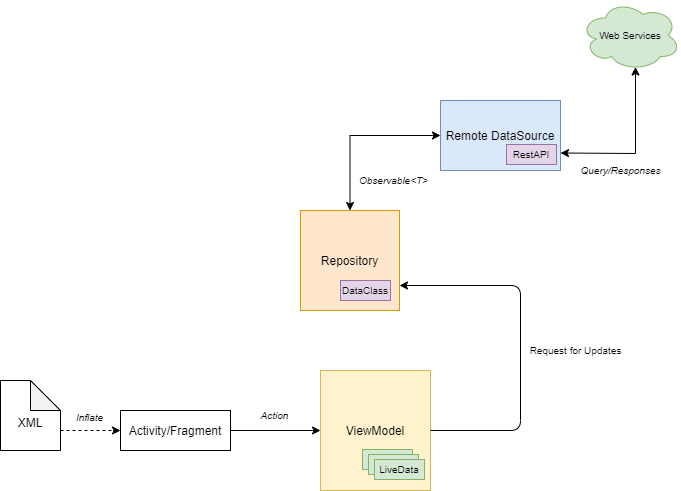

The diagram above was exported from draw.io. Its source (the exported page's mxGraphModel, read from the mxfile embedded in the PNG):
<mxGraphModel dx="1209" dy="736" grid="1" gridSize="10" guides="1" tooltips="1" connect="1" arrows="1" fold="1" page="1" pageScale="1" pageWidth="827" pageHeight="1169" math="0" shadow="0">
  <root>
    <mxCell id="WIyWlLk6GJQsqaUBKTNV-0" />
    <mxCell id="WIyWlLk6GJQsqaUBKTNV-1" parent="WIyWlLk6GJQsqaUBKTNV-0" />
    <mxCell id="aib_JwidlLYE0E-oxhwL-12" value="&lt;br&gt;XML" style="shape=note;whiteSpace=wrap;html=1;backgroundOutline=1;darkOpacity=0.05;" vertex="1" parent="WIyWlLk6GJQsqaUBKTNV-1">
      <mxGeometry x="120" y="410" width="60" height="70" as="geometry" />
    </mxCell>
    <mxCell id="aib_JwidlLYE0E-oxhwL-13" value="" style="endArrow=classic;html=1;dashed=1;" edge="1" parent="WIyWlLk6GJQsqaUBKTNV-1">
      <mxGeometry width="50" height="50" relative="1" as="geometry">
        <mxPoint x="180" y="460" as="sourcePoint" />
        <mxPoint x="240" y="460" as="targetPoint" />
      </mxGeometry>
    </mxCell>
    <mxCell id="aib_JwidlLYE0E-oxhwL-29" style="edgeStyle=orthogonalEdgeStyle;rounded=0;orthogonalLoop=1;jettySize=auto;html=1;exitX=1;exitY=0.5;exitDx=0;exitDy=0;entryX=0;entryY=0.5;entryDx=0;entryDy=0;fontSize=10;" edge="1" parent="WIyWlLk6GJQsqaUBKTNV-1" source="aib_JwidlLYE0E-oxhwL-14" target="aib_JwidlLYE0E-oxhwL-15">
      <mxGeometry relative="1" as="geometry" />
    </mxCell>
    <mxCell id="aib_JwidlLYE0E-oxhwL-14" value="Activity/Fragment" style="rounded=0;whiteSpace=wrap;html=1;" vertex="1" parent="WIyWlLk6GJQsqaUBKTNV-1">
      <mxGeometry x="240" y="440" width="110" height="40" as="geometry" />
    </mxCell>
    <mxCell id="aib_JwidlLYE0E-oxhwL-15" value="ViewModel" style="rounded=0;whiteSpace=wrap;html=1;fillColor=#fff2cc;strokeColor=#d6b656;align=center;" vertex="1" parent="WIyWlLk6GJQsqaUBKTNV-1">
      <mxGeometry x="440" y="400" width="110" height="120" as="geometry" />
    </mxCell>
    <mxCell id="aib_JwidlLYE0E-oxhwL-19" value="Action" style="text;html=1;align=center;verticalAlign=middle;resizable=0;points=[];autosize=1;fontStyle=2;fontSize=10;" vertex="1" parent="WIyWlLk6GJQsqaUBKTNV-1">
      <mxGeometry x="373.5" y="435" width="40" height="20" as="geometry" />
    </mxCell>
    <mxCell id="aib_JwidlLYE0E-oxhwL-25" value="" style="rounded=0;whiteSpace=wrap;html=1;fontSize=10;fillColor=#d5e8d4;strokeColor=#82b366;" vertex="1" parent="WIyWlLk6GJQsqaUBKTNV-1">
      <mxGeometry x="482" y="479" width="50" height="20" as="geometry" />
    </mxCell>
    <mxCell id="aib_JwidlLYE0E-oxhwL-26" value="" style="rounded=0;whiteSpace=wrap;html=1;fontSize=10;fillColor=#d5e8d4;strokeColor=#82b366;" vertex="1" parent="WIyWlLk6GJQsqaUBKTNV-1">
      <mxGeometry x="488" y="484" width="50" height="20" as="geometry" />
    </mxCell>
    <mxCell id="aib_JwidlLYE0E-oxhwL-27" value="LiveData" style="rounded=0;whiteSpace=wrap;html=1;fontSize=10;fillColor=#d5e8d4;strokeColor=#82b366;" vertex="1" parent="WIyWlLk6GJQsqaUBKTNV-1">
      <mxGeometry x="494" y="489" width="50" height="20" as="geometry" />
    </mxCell>
    <mxCell id="aib_JwidlLYE0E-oxhwL-38" style="edgeStyle=orthogonalEdgeStyle;rounded=0;orthogonalLoop=1;jettySize=auto;html=1;exitX=0.5;exitY=0;exitDx=0;exitDy=0;fontSize=10;entryX=0;entryY=0.5;entryDx=0;entryDy=0;startArrow=classic;startFill=1;" edge="1" parent="WIyWlLk6GJQsqaUBKTNV-1" source="aib_JwidlLYE0E-oxhwL-32" target="aib_JwidlLYE0E-oxhwL-37">
      <mxGeometry relative="1" as="geometry">
        <mxPoint x="470" y="150" as="targetPoint" />
      </mxGeometry>
    </mxCell>
    <mxCell id="aib_JwidlLYE0E-oxhwL-32" value="&lt;font style=&quot;font-size: 12px&quot;&gt;Repository&lt;/font&gt;" style="rounded=0;whiteSpace=wrap;html=1;fontSize=10;fillColor=#ffe6cc;strokeColor=#d79b00;" vertex="1" parent="WIyWlLk6GJQsqaUBKTNV-1">
      <mxGeometry x="420" y="240" width="99" height="100" as="geometry" />
    </mxCell>
    <mxCell id="aib_JwidlLYE0E-oxhwL-33" value="" style="endArrow=classic;html=1;fontSize=10;exitX=1;exitY=0.5;exitDx=0;exitDy=0;entryX=1;entryY=0.75;entryDx=0;entryDy=0;" edge="1" parent="WIyWlLk6GJQsqaUBKTNV-1" source="aib_JwidlLYE0E-oxhwL-15" target="aib_JwidlLYE0E-oxhwL-32">
      <mxGeometry width="50" height="50" relative="1" as="geometry">
        <mxPoint x="590" y="400" as="sourcePoint" />
        <mxPoint x="550" y="300" as="targetPoint" />
        <Array as="points">
          <mxPoint x="640" y="460" />
          <mxPoint x="640" y="315" />
        </Array>
      </mxGeometry>
    </mxCell>
    <mxCell id="aib_JwidlLYE0E-oxhwL-35" value="Request for Updates" style="text;html=1;align=center;verticalAlign=middle;resizable=0;points=[];autosize=1;fontSize=10;" vertex="1" parent="WIyWlLk6GJQsqaUBKTNV-1">
      <mxGeometry x="640" y="370" width="110" height="20" as="geometry" />
    </mxCell>
    <mxCell id="aib_JwidlLYE0E-oxhwL-36" value="DataClass" style="rounded=0;whiteSpace=wrap;html=1;fontSize=10;fillColor=#e1d5e7;strokeColor=#9673a6;" vertex="1" parent="WIyWlLk6GJQsqaUBKTNV-1">
      <mxGeometry x="460" y="310" width="50" height="20" as="geometry" />
    </mxCell>
    <mxCell id="aib_JwidlLYE0E-oxhwL-42" style="edgeStyle=none;rounded=0;orthogonalLoop=1;jettySize=auto;html=1;exitX=1;exitY=0.75;exitDx=0;exitDy=0;entryX=0.55;entryY=0.95;entryDx=0;entryDy=0;entryPerimeter=0;startArrow=classic;startFill=1;fontSize=10;" edge="1" parent="WIyWlLk6GJQsqaUBKTNV-1" source="aib_JwidlLYE0E-oxhwL-37" target="aib_JwidlLYE0E-oxhwL-41">
      <mxGeometry relative="1" as="geometry">
        <Array as="points">
          <mxPoint x="755" y="183" />
        </Array>
      </mxGeometry>
    </mxCell>
    <mxCell id="aib_JwidlLYE0E-oxhwL-37" value="&lt;font style=&quot;font-size: 12px&quot;&gt;Remote DataSource&lt;/font&gt;" style="rounded=0;whiteSpace=wrap;html=1;fontSize=10;fillColor=#dae8fc;strokeColor=#6c8ebf;" vertex="1" parent="WIyWlLk6GJQsqaUBKTNV-1">
      <mxGeometry x="560" y="130" width="120" height="70" as="geometry" />
    </mxCell>
    <mxCell id="aib_JwidlLYE0E-oxhwL-39" value="&lt;i&gt;Observable&amp;lt;T&amp;gt;&lt;/i&gt;" style="text;html=1;align=center;verticalAlign=middle;resizable=0;points=[];autosize=1;fontSize=10;" vertex="1" parent="WIyWlLk6GJQsqaUBKTNV-1">
      <mxGeometry x="473" y="200" width="80" height="20" as="geometry" />
    </mxCell>
    <mxCell id="aib_JwidlLYE0E-oxhwL-40" value="RestAPI" style="rounded=0;whiteSpace=wrap;html=1;fontSize=10;fillColor=#e1d5e7;strokeColor=#9673a6;" vertex="1" parent="WIyWlLk6GJQsqaUBKTNV-1">
      <mxGeometry x="626" y="174" width="50" height="20" as="geometry" />
    </mxCell>
    <mxCell id="aib_JwidlLYE0E-oxhwL-41" value="&lt;font style=&quot;font-size: 10px&quot;&gt;Web Services&lt;/font&gt;" style="ellipse;shape=cloud;whiteSpace=wrap;html=1;fontSize=10;fillColor=#d5e8d4;strokeColor=#82b366;" vertex="1" parent="WIyWlLk6GJQsqaUBKTNV-1">
      <mxGeometry x="700" y="30" width="100" height="70" as="geometry" />
    </mxCell>
    <mxCell id="aib_JwidlLYE0E-oxhwL-43" value="Query/Responses" style="text;html=1;align=center;verticalAlign=middle;resizable=0;points=[];autosize=1;fontSize=10;fontStyle=2" vertex="1" parent="WIyWlLk6GJQsqaUBKTNV-1">
      <mxGeometry x="690" y="190" width="100" height="20" as="geometry" />
    </mxCell>
    <mxCell id="aib_JwidlLYE0E-oxhwL-44" value="&lt;i&gt;Inflate&lt;/i&gt;" style="text;html=1;align=center;verticalAlign=middle;resizable=0;points=[];autosize=1;fontSize=10;" vertex="1" parent="WIyWlLk6GJQsqaUBKTNV-1">
      <mxGeometry x="189" y="437" width="40" height="20" as="geometry" />
    </mxCell>
  </root>
</mxGraphModel>